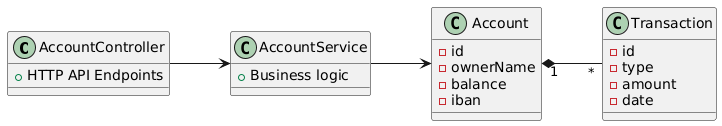

The diagram above was rendered by PlantUML. Its source (embedded in the PNG):
@startuml
left to right direction

class AccountController {
  + HTTP API Endpoints
}

class AccountService {
    + Business logic
}

class Account {
- id
    - ownerName
    - balance
    - iban
}

class Transaction {
    - id
    - type
    - amount
    - date
}

' Relaciones
AccountController --> AccountService
AccountService --> Account
Account "1" *-- "*" Transaction
@enduml